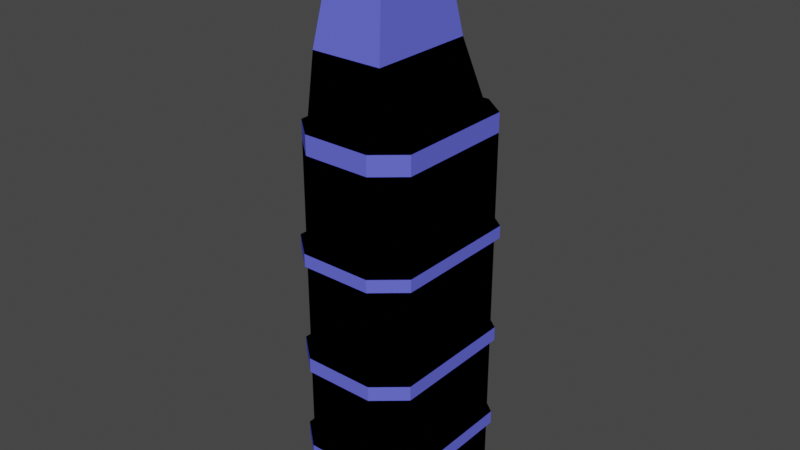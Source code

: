 # Source: Buidling2.blend  (saved by Blender 3.0.42; exported with 4.5.12 LTS)
import bpy
from mathutils import Matrix  # noqa: F401  (used for matrix-valued properties, if any)

bpy.ops.wm.read_factory_settings(use_empty=True)
scene = bpy.context.scene
scene.name = 'Scene'

# ---- collections
col_collection = bpy.data.collections.new('Collection'); scene.collection.children.link(col_collection)

# ---- images (referenced by path relative to the original .blend; pixels are not part of the script)
import os
ASSET_DIR = os.environ.get("B2B_ASSET_DIR", "")  # directory of the original .blend (textures are referenced by path, not embedded)
HERE = os.path.dirname(os.path.abspath(__file__))  # packed textures are extracted next to this script under _unpacked/

def load_image(name, relpath, width, height, colorspace="sRGB"):
    """Load a texture the original file referenced (path relative to the .blend, or extracted next to this script)."""
    p = next((c for c in (os.path.join(HERE, relpath), os.path.join(ASSET_DIR, relpath)) if relpath and os.path.exists(c)), "")
    if p:
        img = bpy.data.images.load(p, check_existing=True)
        img.name = name
    else:  # same state as the original file: an image datablock whose file is absent (Cycles renders it pink)
        img = bpy.data.images.new(name, width, height)
        img.source = "FILE"
        img.filepath = "//" + (relpath or name)
    img.colorspace_settings.name = colorspace
    return img
img_material_base_color = load_image('Material Base Color', '', 2048, 2048, 'sRGB')

# ---- materials (node trees are filled in below, after node groups)
mat_material = bpy.data.materials.new('Material')
mat_material.use_transparent_shadow = False
mat_material.diffuse_color = (0.0, 0.0, 0.0, 1.0)
mat_material_001 = bpy.data.materials.new('Material.001')
mat_material_001.use_transparent_shadow = False
mat_material_001.diffuse_color = (0.126, 0.1416, 0.8, 1.0)
mat_material_001.roughness = 0.1192
mat_material_001.metallic = 0.7329

# ---- material node trees

# ---- world
world_world = bpy.data.worlds.new('World'); scene.world = world_world
world_world.use_nodes = True; world_world.node_tree.nodes.clear()
_N = world_world.node_tree.nodes; _L = world_world.node_tree.links
n0 = _N.new('ShaderNodeOutputWorld'); n0.name = 'World Output'; n0.location = (300, 300)
n1 = _N.new('ShaderNodeBackground'); n1.name = 'Background'; n1.location = (10, 300)
n1.inputs[0].default_value = (0.05088, 0.05088, 0.05088, 1.0)
_L.new(n1.outputs[0], n0.inputs[0])
n0.is_active_output = True
world_world.color = (0.05088, 0.05088, 0.05088)
world_world.use_sun_shadow = False
world_world.sun_shadow_jitter_overblur = 0.0

# ---- meshes
me_plane = bpy.data.meshes.new('Plane')
me_plane.from_pydata([(-2.013, -2.001, 0.2087), (2.025, -2.001, 0.2087), (-2.013, 2.036, 0.2087), (2.025, 2.036, 0.2087), (-1.147, 2.707, 0.2087), (1.159, 2.707, 0.2087), (-1.114, -2.772, 0.2087), (1.126, -2.772, 0.2087), (-2.013, 2.036, 2.282), (-2.013, -2.001, 2.282), (2.025, -2.001, 2.282), (2.025, 2.036, 2.282), (1.159, 2.707, 2.282), (-1.147, 2.707, 2.282), (-1.114, -2.772, 2.282), (1.126, -2.772, 2.282), (-2.013, 2.036, 2.713), (-2.013, -2.001, 2.713), (2.025, -2.001, 2.713), (2.025, 2.036, 2.713), (1.159, 2.707, 2.713), (-1.147, 2.707, 2.713), (-1.114, -2.772, 2.713), (1.126, -2.772, 2.713), (-2.013, 2.036, 5.55), (-2.013, -2.001, 5.55), (2.025, -2.001, 5.55), (2.025, 2.036, 5.55), (1.159, 2.707, 5.55), (-1.147, 2.707, 5.55), (-1.114, -2.772, 5.55), (1.126, -2.772, 5.55), (-2.013, 2.036, 6.008), (-2.013, -2.001, 6.008), (2.025, -2.001, 6.008), (2.025, 2.036, 6.008), (1.159, 2.707, 6.008), (-1.147, 2.707, 6.008), (-1.114, -2.772, 6.008), (1.126, -2.772, 6.008), (-2.013, 2.036, 9.242), (-2.013, -2.001, 9.242), (2.025, -2.001, 9.242), (2.025, 2.036, 9.242), (1.159, 2.707, 9.242), (-1.147, 2.707, 9.242), (-1.114, -2.772, 9.242), (1.126, -2.772, 9.242), (-2.013, 2.036, 9.639), (-2.013, -2.001, 9.639), (2.025, -2.001, 9.639), (2.025, 2.036, 9.639), (1.159, 2.707, 9.639), (-1.147, 2.707, 9.639), (-1.114, -2.772, 9.639), (1.126, -2.772, 9.639), (-2.013, 2.036, 12.71), (-2.013, -2.001, 12.71), (2.025, -2.001, 12.71), (2.025, 2.036, 12.71), (1.159, 2.707, 12.71), (-1.147, 2.707, 12.71), (-1.114, -2.772, 12.71), (1.126, -2.772, 12.71), (-2.133, 2.158, 9.231), (-2.133, -2.12, 9.231), (1.228, 2.868, 9.651), (1.228, 2.868, 9.231), (2.145, -2.12, 9.231), (2.145, 2.158, 9.231), (-1.215, 2.868, 9.231), (-1.215, 2.868, 9.651), (-1.18, -2.937, 9.231), (1.193, -2.937, 9.231), (-2.133, 2.158, 9.651), (-2.133, -2.12, 9.651), (2.145, -2.12, 9.651), (2.145, 2.158, 9.651), (-1.18, -2.937, 9.651), (1.193, -2.937, 9.651), (-2.114, 2.139, 5.538), (-2.114, -2.102, 5.538), (-2.114, -2.102, 6.019), (2.126, -2.102, 5.538), (2.126, 2.139, 5.538), (-1.17, -2.911, 5.538), (-1.17, -2.911, 6.019), (1.217, 2.843, 5.538), (-1.204, 2.843, 5.538), (1.182, -2.911, 5.538), (-2.114, 2.139, 6.019), (2.126, -2.102, 6.019), (2.126, 2.139, 6.019), (1.217, 2.843, 6.019), (-1.204, 2.843, 6.019), (1.182, -2.911, 6.019), (-2.118, 2.143, 2.271), (-2.118, -2.105, 2.271), (1.219, 2.848, 2.724), (1.219, 2.848, 2.271), (2.13, -2.105, 2.271), (2.13, 2.143, 2.271), (-1.207, 2.848, 2.271), (-1.207, 2.848, 2.724), (-1.172, -2.916, 2.271), (1.184, -2.916, 2.271), (-2.118, 2.143, 2.724), (-2.118, -2.105, 2.724), (2.13, -2.105, 2.724), (2.13, 2.143, 2.724), (-1.172, -2.916, 2.724), (1.184, -2.916, 2.724), (-1.862, -2.001, 12.71), (-1.862, 2.036, 12.71), (1.854, -2.001, 12.71), (1.854, 2.036, 12.71), (-1.298, -2.614, 0.2087), (1.31, -2.614, 0.2087), (-1.298, -2.614, 2.282), (1.31, -2.614, 2.282), (-1.298, -2.614, 2.713), (1.31, -2.614, 2.713), (-1.298, -2.614, 5.55), (1.31, -2.614, 5.55), (-1.298, -2.614, 6.008), (1.31, -2.614, 6.008), (-1.298, -2.614, 9.242), (1.31, -2.614, 9.242), (-1.298, -2.614, 9.639), (1.31, -2.614, 9.639), (-1.298, -2.614, 12.71), (1.31, -2.614, 12.71), (-1.376, -2.769, 9.231), (1.388, -2.769, 9.231), (-1.376, -2.769, 9.651), (1.388, -2.769, 9.651), (-1.364, -2.745, 5.538), (1.376, -2.745, 5.538), (-1.364, -2.745, 6.019), (1.376, -2.745, 6.019), (-1.366, -2.75, 2.271), (1.378, -2.75, 2.271), (-1.366, -2.75, 2.724), (1.378, -2.75, 2.724), (-1.2, -2.614, 12.71), (1.2, -2.614, 12.71), (1.372, 2.542, 0.2087), (-1.36, 2.542, 0.2087), (1.372, 2.542, 2.282), (-1.36, 2.542, 2.282), (1.372, 2.542, 2.713), (-1.36, 2.542, 2.713), (1.372, 2.542, 5.55), (-1.36, 2.542, 5.55), (1.372, 2.542, 6.008), (-1.36, 2.542, 6.008), (1.372, 2.542, 9.242), (-1.36, 2.542, 9.242), (1.372, 2.542, 9.639), (-1.36, 2.542, 9.639), (1.372, 2.542, 12.71), (-1.36, 2.542, 12.71), (1.454, 2.693, 9.231), (-1.441, 2.693, 9.231), (1.454, 2.693, 9.651), (-1.441, 2.693, 9.651), (1.441, 2.67, 5.538), (-1.429, 2.67, 5.538), (1.441, 2.67, 6.019), (-1.429, 2.67, 6.019), (1.444, 2.674, 2.271), (-1.431, 2.674, 2.271), (1.444, 2.674, 2.724), (-1.431, 2.674, 2.724), (-1.258, 2.542, 12.71), (1.257, 2.542, 12.71), (-2.013, 2.036, 13.35), (-2.013, -2.001, 13.35), (1.854, -2.001, 13.35), (2.025, -2.001, 13.35), (2.025, 2.036, 13.35), (-1.862, 2.036, 13.35), (-1.147, 2.707, 13.35), (1.372, 2.542, 13.35), (1.159, 2.707, 13.35), (-1.36, 2.542, 13.35), (1.126, -2.772, 13.35), (-1.298, -2.614, 13.35), (-1.114, -2.772, 13.35), (1.31, -2.614, 13.35), (-1.862, -2.001, 13.35), (-1.2, -2.614, 13.35), (-1.258, 2.542, 13.35), (1.854, 2.036, 13.35), (1.2, -2.614, 13.35), (1.257, 2.542, 13.35), (-1.615, -1.837, 15.43), (-1.615, 1.813, 15.43), (0.8062, -1.837, 15.43), (0.8062, 1.813, 15.43), (0.3263, 1.089, 19.47), (-1.135, 1.089, 19.47), (-1.135, -1.113, 19.47), (0.3263, -1.113, 19.47)], [], [(118, 14, 104, 140), (8, 9, 97, 96), (192, 195, 183, 184, 182, 185), (2, 0, 9, 8), (117, 1, 10, 119), (196, 112, 144), (146, 5, 12, 148), (116, 6, 14, 118), (147, 2, 8, 149), (1, 3, 11, 10), (151, 16, 24, 153), (120, 22, 30, 122), (197, 112, 196), (149, 8, 96, 171), (19, 18, 108, 109), (148, 12, 99, 170), (121, 23, 111, 143), (125, 39, 95, 139), (26, 27, 84, 83), (124, 33, 82, 138), (18, 19, 27, 26), (16, 17, 25, 24), (121, 18, 26, 123), (197, 113, 112), (150, 20, 28, 152), (154, 36, 44, 156), (144, 145, 196), (125, 34, 42, 127), (123, 26, 83, 137), (33, 32, 90, 82), (38, 39, 47, 46), (122, 30, 85, 136), (24, 25, 81, 80), (126, 46, 72, 132), (40, 41, 65, 64), (159, 53, 71, 165), (124, 38, 46, 126), (155, 32, 40, 157), (34, 35, 43, 42), (32, 33, 41, 40), (159, 48, 56, 161), (128, 54, 62, 130), (199, 198, 114), (158, 51, 77, 164), (157, 40, 64, 163), (21, 20, 98, 103), (156, 44, 67, 162), (58, 59, 180, 179), (114, 145, 194, 178), (131, 58, 179, 189), (50, 51, 59, 58), (48, 49, 57, 56), (129, 50, 58, 131), (145, 198, 196), (158, 52, 60, 160), (64, 65, 75, 74), (68, 69, 77, 76), (133, 68, 76, 135), (162, 67, 66, 164), (132, 72, 78, 134), (163, 64, 74, 165), (72, 73, 79, 78), (49, 48, 74, 75), (127, 42, 68, 133), (128, 49, 75, 134), (42, 43, 69, 68), (129, 55, 79, 135), (51, 50, 76, 77), (167, 80, 90, 169), (136, 85, 86, 138), (83, 84, 92, 91), (80, 81, 82, 90), (137, 83, 91, 139), (166, 87, 93, 168), (35, 34, 91, 92), (152, 28, 87, 166), (53, 52, 66, 71), (153, 24, 80, 167), (154, 35, 92, 168), (155, 37, 94, 169), (96, 97, 107, 106), (100, 101, 109, 108), (141, 100, 108, 143), (170, 99, 98, 172), (140, 104, 110, 142), (171, 96, 106, 173), (150, 19, 109, 172), (119, 10, 100, 141), (151, 21, 103, 173), (10, 11, 101, 100), (104, 105, 111, 110), (17, 16, 106, 107), (120, 17, 107, 142), (30, 31, 89, 85), (85, 89, 95, 86), (55, 54, 78, 79), (54, 55, 63, 62), (46, 47, 73, 72), (4, 13, 12, 5), (144, 112, 190, 191), (130, 62, 188, 187), (39, 38, 86, 95), (22, 23, 31, 30), (14, 15, 105, 104), (6, 7, 15, 14), (189, 194, 191, 187, 188, 186), (21, 29, 28, 20), (37, 45, 44, 36), (53, 61, 60, 52), (70, 71, 66, 67), (63, 131, 189, 186), (45, 70, 67, 44), (88, 94, 93, 87), (29, 88, 87, 28), (102, 103, 98, 99), (13, 102, 99, 12), (37, 36, 93, 94), (56, 57, 177, 176), (199, 114, 115), (115, 114, 178, 193), (199, 174, 197), (22, 120, 142, 110), (15, 119, 141, 105), (97, 140, 142, 107), (105, 141, 143, 111), (89, 137, 139, 95), (81, 136, 138, 82), (50, 129, 135, 76), (54, 128, 134, 78), (47, 127, 133, 73), (65, 132, 134, 75), (73, 133, 135, 79), (55, 129, 131, 63), (49, 128, 130, 57), (33, 124, 126, 41), (41, 126, 132, 65), (25, 122, 136, 81), (31, 123, 137, 89), (39, 125, 127, 47), (23, 121, 123, 31), (38, 124, 138, 86), (34, 125, 139, 91), (18, 121, 143, 108), (17, 120, 122, 25), (0, 116, 118, 9), (7, 117, 119, 15), (9, 118, 140, 97), (199, 115, 175), (57, 130, 187, 177), (16, 151, 173, 106), (20, 150, 172, 98), (102, 171, 173, 103), (101, 170, 172, 109), (32, 155, 169, 90), (36, 154, 168, 93), (29, 153, 167, 88), (27, 152, 166, 84), (84, 166, 168, 92), (88, 167, 169, 94), (70, 163, 165, 71), (69, 162, 164, 77), (51, 158, 160, 59), (174, 175, 195, 192), (43, 156, 162, 69), (45, 157, 163, 70), (52, 158, 164, 66), (53, 159, 161, 61), (37, 155, 157, 45), (48, 159, 165, 74), (35, 154, 156, 43), (19, 150, 152, 27), (11, 148, 170, 101), (13, 149, 171, 102), (21, 151, 153, 29), (4, 147, 149, 13), (3, 146, 148, 11), (178, 179, 180, 193), (61, 182, 184, 60), (62, 63, 186, 188), (23, 22, 110, 111), (177, 190, 181, 176), (179, 178, 194, 189), (190, 177, 187, 191), (176, 181, 192, 185), (193, 180, 183, 195), (198, 145, 114), (59, 160, 183, 180), (145, 144, 191, 194), (61, 161, 185, 182), (113, 174, 192, 181), (112, 113, 181, 190), (160, 60, 184, 183), (175, 115, 193, 195), (161, 56, 176, 185), (197, 174, 113), (202, 203, 200, 201), (196, 198, 203, 202), (199, 197, 201, 200), (198, 199, 200, 203), (197, 196, 202, 201), (199, 175, 174)])
me_plane.polygons.foreach_set('material_index', [0, 0, 0, 0, 0, 0, 0, 0, 0, 0, 0, 0, 0, 0, 0, 0, 0, 0, 0, 0, 0, 0, 0, 0, 0, 0, 0, 0, 0, 0, 0, 0, 0, 0, 0, 0, 0, 0, 0, 0, 0, 0, 0, 0, 0, 0, 0, 2, 0, 2, 0, 0, 0, 0, 0, 2, 2, 2, 2, 2, 2, 2, 0, 0, 0, 0, 0, 0, 2, 2, 2, 2, 2, 2, 0, 0, 0, 0, 0, 0, 2, 2, 2, 2, 2, 2, 0, 0, 0, 0, 2, 0, 0, 0, 2, 0, 0, 0, 0, 0, 2, 0, 0, 0, 0, 0, 0, 0, 0, 2, 2, 0, 2, 0, 2, 0, 0, 2, 0, 0, 0, 0, 0, 2, 2, 2, 2, 0, 0, 0, 2, 2, 0, 0, 0, 0, 0, 0, 0, 0, 0, 0, 0, 0, 0, 0, 0, 0, 2, 0, 0, 2, 2, 0, 0, 0, 0, 2, 2, 2, 2, 0, 0, 0, 0, 0, 0, 0, 0, 0, 0, 0, 0, 0, 0, 0, 0, 2, 2, 0, 0, 0, 0, 0, 0, 0, 2, 0, 2, 0, 0, 2, 0, 2, 0, 2, 2, 2, 2, 2, 0])
_uv = me_plane.uv_layers.new(name='UVMap')
_uv.uv.foreach_set('vector', [0.8676, 0.07511, 0.8764, 0.07659, 0.8759, 0.08147, 0.8678, 0.08013, 0.6941, 0.4586, 0.5427, 0.4636, 0.5402, 0.4595, 0.6985, 0.4539, 0.8264, 0.5222, 0.7495, 0.5264, 0.7451, 0.5248, 0.7543, 0.5211, 0.8212, 0.5182, 0.8298, 0.5206, 0.6961, 0.5345, 0.5482, 0.5385, 0.5427, 0.4636, 0.6941, 0.4586, 0.9648, 0.001115, 0.9987, 0.0007606, 0.9995, 0.07533, 0.9654, 0.07565, 0.1657, 0.09197, 0.09665, 0.02217, 0.1202, 0.0, 0.7369, 0.001866, 0.7468, 0.002441, 0.7431, 0.07842, 0.7327, 0.07724, 0.8731, 0.0, 0.8819, 0.0006363, 0.8764, 0.07659, 0.8676, 0.07511, 0.8346, 0.006285, 0.8645, 0.006207, 0.8647, 0.08151, 0.8353, 0.08138, 0.172, 0.6906, 0.172, 0.5457, 0.2464, 0.5457, 0.2464, 0.6906, 0.8345, 0.1077, 0.8641, 0.1086, 0.8638, 0.2144, 0.8339, 0.2145, 0.8669, 0.1033, 0.8769, 0.1023, 0.874, 0.214, 0.8653, 0.2129, 0.07837, 0.1895, 0.09665, 0.02217, 0.1657, 0.09197, 0.8353, 0.08138, 0.8647, 0.08151, 0.8653, 0.08683, 0.8347, 0.08652, 0.2702, 0.5457, 0.2702, 0.6906, 0.2664, 0.6943, 0.2664, 0.5419, 0.7327, 0.07724, 0.7431, 0.07842, 0.7423, 0.08397, 0.733, 0.0826, 0.9653, 0.1022, 0.9565, 0.1012, 0.9568, 0.09629, 0.9646, 0.09714, 0.9642, 0.2382, 0.9553, 0.2372, 0.9555, 0.2325, 0.9634, 0.2332, 0.372, 0.6906, 0.372, 0.5457, 0.3757, 0.542, 0.3757, 0.6942, 0.5067, 0.306, 0.5387, 0.3096, 0.5366, 0.3137, 0.5048, 0.3114, 0.2702, 0.6906, 0.2702, 0.5457, 0.372, 0.5457, 0.372, 0.6906, 0.6925, 0.4295, 0.5407, 0.4411, 0.5399, 0.3328, 0.6905, 0.333, 0.9653, 0.1022, 0.9994, 0.1028, 0.9991, 0.21, 0.9639, 0.2104, 0.07837, 0.1895, 0.0, 0.1301, 0.09665, 0.02217, 0.7316, 0.105, 0.7425, 0.1045, 0.741, 0.214, 0.7307, 0.2131, 0.7303, 0.2415, 0.7412, 0.2407, 0.7426, 0.3653, 0.7323, 0.3648, 0.4215, 0.02179, 0.4856, 0.07925, 0.3426, 0.0875, 0.9642, 0.2382, 0.999, 0.2387, 0.9994, 0.3626, 0.9641, 0.363, 0.9639, 0.2104, 0.9991, 0.21, 0.9996, 0.2153, 0.9631, 0.2157, 0.5387, 0.3096, 0.6899, 0.3032, 0.6945, 0.3074, 0.5366, 0.3137, 0.8752, 0.2402, 0.9553, 0.2372, 0.9541, 0.3639, 0.8744, 0.3683, 0.8653, 0.2129, 0.874, 0.214, 0.8736, 0.2187, 0.8657, 0.2176, 0.6905, 0.333, 0.5399, 0.3328, 0.5376, 0.3287, 0.6949, 0.3286, 0.8657, 0.3674, 0.8744, 0.3683, 0.8742, 0.3739, 0.8663, 0.373, 0.6918, 0.1933, 0.5446, 0.1861, 0.5422, 0.1812, 0.6971, 0.1885, 0.8345, 0.3909, 0.8247, 0.3898, 0.8253, 0.3843, 0.834, 0.3851, 0.8653, 0.2414, 0.8752, 0.2402, 0.8744, 0.3683, 0.8657, 0.3674, 0.8334, 0.2417, 0.8634, 0.2425, 0.8646, 0.3641, 0.8347, 0.3643, 0.3966, 0.6906, 0.3966, 0.5457, 0.5127, 0.5457, 0.5127, 0.6906, 0.6899, 0.3032, 0.5387, 0.3096, 0.5446, 0.1861, 0.6918, 0.1933, 0.8345, 0.3909, 0.864, 0.3918, 0.8602, 0.5021, 0.8322, 0.4993, 0.8668, 0.3955, 0.8762, 0.3939, 0.8839, 0.5042, 0.8762, 0.5056, 0.335, 0.4193, 0.4224, 0.3218, 0.5042, 0.3872, 0.7328, 0.3924, 0.7024, 0.394, 0.7013, 0.3877, 0.7332, 0.3862, 0.8347, 0.3643, 0.8646, 0.3641, 0.8653, 0.3703, 0.8342, 0.3702, 0.8247, 0.1064, 0.7425, 0.1045, 0.7422, 0.09887, 0.8254, 0.1015, 0.7323, 0.3648, 0.7426, 0.3653, 0.7421, 0.3716, 0.7329, 0.3708, 0.6467, 0.6906, 0.6467, 0.5457, 0.6695, 0.5457, 0.6695, 0.6906, 0.9815, 0.5515, 0.9526, 0.5453, 0.955, 0.5252, 0.9859, 0.531, 0.9616, 0.5008, 0.9947, 0.5046, 0.991, 0.5278, 0.9589, 0.5233, 0.5364, 0.6906, 0.5364, 0.5457, 0.6467, 0.5457, 0.6467, 0.6906, 0.6926, 0.1652, 0.5451, 0.1634, 0.5642, 0.0553, 0.6961, 0.06259, 0.9646, 0.3904, 0.9991, 0.391, 0.9947, 0.5046, 0.9616, 0.5008, 0.4856, 0.07925, 0.4074, 0.1455, 0.3426, 0.0875, 0.7328, 0.3924, 0.7432, 0.3913, 0.7506, 0.5009, 0.7415, 0.5023, 0.6971, 0.1885, 0.5422, 0.1812, 0.5423, 0.168, 0.6977, 0.1704, 0.517, 0.6948, 0.517, 0.5413, 0.5321, 0.5413, 0.5321, 0.6948, 0.9632, 0.3693, 1.0, 0.3689, 0.9998, 0.3848, 0.9636, 0.3845, 0.7329, 0.3708, 0.7421, 0.3716, 0.7426, 0.3851, 0.7332, 0.3862, 0.8663, 0.373, 0.8742, 0.3739, 0.8755, 0.3874, 0.8667, 0.3891, 0.8342, 0.3702, 0.8653, 0.3703, 0.8649, 0.3857, 0.834, 0.3851, 0.8742, 0.3739, 0.9546, 0.3705, 0.9557, 0.3839, 0.8755, 0.3874, 0.5451, 0.1634, 0.6926, 0.1652, 0.6977, 0.1704, 0.5423, 0.168, 0.9641, 0.363, 0.9994, 0.3626, 1.0, 0.3689, 0.9632, 0.3693, 0.5124, 0.1572, 0.5451, 0.1634, 0.5423, 0.168, 0.5097, 0.1636, 0.5127, 0.6906, 0.5127, 0.5457, 0.517, 0.5413, 0.517, 0.6948, 0.9646, 0.3904, 0.9556, 0.3895, 0.9557, 0.3839, 0.9636, 0.3845, 0.5364, 0.5457, 0.5364, 0.6906, 0.5321, 0.6948, 0.5321, 0.5413, 0.8334, 0.2195, 0.8645, 0.2196, 0.8641, 0.2373, 0.8331, 0.2368, 0.8657, 0.2176, 0.8736, 0.2187, 0.8748, 0.2345, 0.8656, 0.2359, 0.3757, 0.6942, 0.3757, 0.542, 0.3929, 0.542, 0.3929, 0.6942, 0.6949, 0.3286, 0.5376, 0.3287, 0.5366, 0.3137, 0.6945, 0.3074, 0.9631, 0.2157, 0.9996, 0.2153, 0.9995, 0.2334, 0.9634, 0.2332, 0.7311, 0.2183, 0.7404, 0.2194, 0.7407, 0.2353, 0.7308, 0.2362, 0.3966, 0.5457, 0.3966, 0.6906, 0.3929, 0.6942, 0.3929, 0.542, 0.7307, 0.2131, 0.741, 0.214, 0.7404, 0.2194, 0.7311, 0.2183, 0.8247, 0.3898, 0.7432, 0.3913, 0.7426, 0.3851, 0.8253, 0.3843, 0.8339, 0.2145, 0.8638, 0.2144, 0.8645, 0.2196, 0.8334, 0.2195, 0.7303, 0.2415, 0.6992, 0.2417, 0.6985, 0.2363, 0.7308, 0.2362, 0.8334, 0.2417, 0.8236, 0.2406, 0.8242, 0.2358, 0.8331, 0.2368, 0.6985, 0.4539, 0.5402, 0.4595, 0.5388, 0.4454, 0.6975, 0.4338, 0.2502, 0.6943, 0.2502, 0.5419, 0.2664, 0.5419, 0.2664, 0.6943, 0.9645, 0.08098, 1.0, 0.08069, 0.9999, 0.09742, 0.9646, 0.09714, 0.733, 0.0826, 0.7423, 0.08397, 0.7422, 0.09887, 0.7323, 0.09947, 0.8678, 0.08013, 0.8759, 0.08147, 0.8766, 0.09644, 0.8674, 0.09759, 0.8347, 0.08652, 0.8653, 0.08683, 0.8649, 0.1033, 0.8341, 0.1026, 0.7316, 0.105, 0.7007, 0.1041, 0.7002, 0.09853, 0.7323, 0.09947, 0.9654, 0.07565, 0.9995, 0.07533, 1.0, 0.08069, 0.9645, 0.08098, 0.8345, 0.1077, 0.8247, 0.1064, 0.8254, 0.1015, 0.8341, 0.1026, 0.2464, 0.6906, 0.2464, 0.5457, 0.2502, 0.5419, 0.2502, 0.6943, 0.8759, 0.08147, 0.9561, 0.08198, 0.9568, 0.09629, 0.8766, 0.09644, 0.5407, 0.4411, 0.6925, 0.4295, 0.6975, 0.4338, 0.5388, 0.4454, 0.5086, 0.4394, 0.5407, 0.4411, 0.5388, 0.4454, 0.507, 0.445, 0.874, 0.214, 0.954, 0.2113, 0.9543, 0.2169, 0.8736, 0.2187, 0.8736, 0.2187, 0.9543, 0.2169, 0.9555, 0.2325, 0.8748, 0.2345, 0.9556, 0.3895, 0.8762, 0.3939, 0.8755, 0.3874, 0.9557, 0.3839, 0.8762, 0.3939, 0.9556, 0.3895, 0.9527, 0.5001, 0.8839, 0.5042, 0.8744, 0.3683, 0.9541, 0.3639, 0.9546, 0.3705, 0.8742, 0.3739, 0.8256, 0.006296, 0.8252, 0.08215, 0.7431, 0.07842, 0.7468, 0.002441, 0.5433, 0.0, 0.5714, 0.009353, 0.5664, 0.03039, 0.5367, 0.01984, 0.8762, 0.5056, 0.8839, 0.5042, 0.8882, 0.5225, 0.8813, 0.5259, 0.9553, 0.2372, 0.8752, 0.2402, 0.8748, 0.2345, 0.9555, 0.2325, 0.8769, 0.1023, 0.9565, 0.1012, 0.954, 0.2113, 0.874, 0.214, 0.8764, 0.07659, 0.9558, 0.07634, 0.9561, 0.08198, 0.8759, 0.08147, 0.8819, 0.0006363, 0.9569, 0.001146, 0.9558, 0.07634, 0.8764, 0.07659, 0.9589, 0.5233, 0.955, 0.5252, 0.8847, 0.5267, 0.8813, 0.5259, 0.8882, 0.5225, 0.9509, 0.5205, 0.8247, 0.1064, 0.8235, 0.2154, 0.741, 0.214, 0.7425, 0.1045, 0.8236, 0.2406, 0.8244, 0.3653, 0.7426, 0.3653, 0.7412, 0.2407, 0.8247, 0.3898, 0.8227, 0.4986, 0.7506, 0.5009, 0.7432, 0.3913, 0.8249, 0.3709, 0.8253, 0.3843, 0.7426, 0.3851, 0.7421, 0.3716, 0.9527, 0.5001, 0.9616, 0.5008, 0.9589, 0.5233, 0.9509, 0.5205, 0.8244, 0.3653, 0.8249, 0.3709, 0.7421, 0.3716, 0.7426, 0.3653, 0.824, 0.2202, 0.8242, 0.2358, 0.7407, 0.2353, 0.7404, 0.2194, 0.8235, 0.2154, 0.824, 0.2202, 0.7404, 0.2194, 0.741, 0.214, 0.8255, 0.08705, 0.8254, 0.1015, 0.7422, 0.09887, 0.7423, 0.08397, 0.8252, 0.08215, 0.8255, 0.08705, 0.7423, 0.08397, 0.7431, 0.07842, 0.8236, 0.2406, 0.7412, 0.2407, 0.7407, 0.2353, 0.8242, 0.2358, 0.6961, 0.06259, 0.5642, 0.0553, 0.5678, 0.035, 0.6971, 0.04155, 0.335, 0.4193, 0.5042, 0.3872, 0.4076, 0.4951, 0.6985, 0.5457, 0.6985, 0.6906, 0.6757, 0.6906, 0.6757, 0.5457, 0.1581, 0.4238, 0.03548, 0.4497, 0.09336, 0.3659, 0.8769, 0.1023, 0.8669, 0.1033, 0.8674, 0.09759, 0.8766, 0.09644, 0.9558, 0.07634, 0.9654, 0.07565, 0.9645, 0.08098, 0.9561, 0.08198, 0.5402, 0.4595, 0.5075, 0.4637, 0.507, 0.445, 0.5388, 0.4454, 0.9561, 0.08198, 0.9645, 0.08098, 0.9646, 0.09714, 0.9568, 0.09629, 0.9543, 0.2169, 0.9631, 0.2157, 0.9634, 0.2332, 0.9555, 0.2325, 0.5376, 0.3287, 0.5042, 0.3314, 0.5048, 0.3114, 0.5366, 0.3137, 0.9991, 0.391, 0.9646, 0.3904, 0.9636, 0.3845, 0.9998, 0.3848, 0.8762, 0.3939, 0.8668, 0.3955, 0.8667, 0.3891, 0.8755, 0.3874, 0.9541, 0.3639, 0.9641, 0.363, 0.9632, 0.3693, 0.9546, 0.3705, 0.5422, 0.1812, 0.5083, 0.1813, 0.5097, 0.1636, 0.5423, 0.168, 0.9546, 0.3705, 0.9632, 0.3693, 0.9636, 0.3845, 0.9557, 0.3839, 0.9556, 0.3895, 0.9646, 0.3904, 0.9616, 0.5008, 0.9527, 0.5001, 0.5451, 0.1634, 0.5124, 0.1572, 0.5307, 0.04682, 0.5642, 0.0553, 0.5387, 0.3096, 0.5067, 0.306, 0.5102, 0.1882, 0.5446, 0.1861, 0.5446, 0.1861, 0.5102, 0.1882, 0.5083, 0.1813, 0.5422, 0.1812, 0.5399, 0.3328, 0.5062, 0.337, 0.5042, 0.3314, 0.5376, 0.3287, 0.954, 0.2113, 0.9639, 0.2104, 0.9631, 0.2157, 0.9543, 0.2169, 0.9553, 0.2372, 0.9642, 0.2382, 0.9641, 0.363, 0.9541, 0.3639, 0.9565, 0.1012, 0.9653, 0.1022, 0.9639, 0.2104, 0.954, 0.2113, 0.8752, 0.2402, 0.8653, 0.2414, 0.8656, 0.2359, 0.8748, 0.2345, 0.999, 0.2387, 0.9642, 0.2382, 0.9634, 0.2332, 0.9995, 0.2334, 0.9994, 0.1028, 0.9653, 0.1022, 0.9646, 0.09714, 0.9999, 0.09742, 0.5407, 0.4411, 0.5086, 0.4394, 0.5062, 0.337, 0.5399, 0.3328, 0.5482, 0.5385, 0.5179, 0.5413, 0.5099, 0.4694, 0.5427, 0.4636, 0.9569, 0.001146, 0.9648, 0.001115, 0.9654, 0.07565, 0.9558, 0.07634, 0.5427, 0.4636, 0.5099, 0.4694, 0.5075, 0.4637, 0.5402, 0.4595, 0.1581, 0.4238, 0.127, 0.524, 0.1027, 0.5099, 0.5642, 0.0553, 0.5307, 0.04682, 0.5381, 0.02251, 0.5678, 0.035, 0.8641, 0.1086, 0.8345, 0.1077, 0.8341, 0.1026, 0.8649, 0.1033, 0.7425, 0.1045, 0.7316, 0.105, 0.7323, 0.09947, 0.7422, 0.09887, 0.8255, 0.08705, 0.8347, 0.08652, 0.8341, 0.1026, 0.8254, 0.1015, 0.7012, 0.08117, 0.733, 0.0826, 0.7323, 0.09947, 0.7002, 0.09853, 0.8634, 0.2425, 0.8334, 0.2417, 0.8331, 0.2368, 0.8641, 0.2373, 0.7412, 0.2407, 0.7303, 0.2415, 0.7308, 0.2362, 0.7407, 0.2353, 0.8235, 0.2154, 0.8339, 0.2145, 0.8334, 0.2195, 0.824, 0.2202, 0.6996, 0.2124, 0.7307, 0.2131, 0.7311, 0.2183, 0.6989, 0.2178, 0.6989, 0.2178, 0.7311, 0.2183, 0.7308, 0.2362, 0.6985, 0.2363, 0.824, 0.2202, 0.8334, 0.2195, 0.8331, 0.2368, 0.8242, 0.2358, 0.8249, 0.3709, 0.8342, 0.3702, 0.834, 0.3851, 0.8253, 0.3843, 0.7008, 0.3716, 0.7329, 0.3708, 0.7332, 0.3862, 0.7013, 0.3877, 0.7024, 0.394, 0.7328, 0.3924, 0.7415, 0.5023, 0.7126, 0.5071, 0.8248, 0.5426, 0.7515, 0.5461, 0.7495, 0.5264, 0.8264, 0.5222, 0.7014, 0.3653, 0.7323, 0.3648, 0.7329, 0.3708, 0.7008, 0.3716, 0.8244, 0.3653, 0.8347, 0.3643, 0.8342, 0.3702, 0.8249, 0.3709, 0.7432, 0.3913, 0.7328, 0.3924, 0.7332, 0.3862, 0.7426, 0.3851, 0.8247, 0.3898, 0.8345, 0.3909, 0.8322, 0.4993, 0.8227, 0.4986, 0.8236, 0.2406, 0.8334, 0.2417, 0.8347, 0.3643, 0.8244, 0.3653, 0.864, 0.3918, 0.8345, 0.3909, 0.834, 0.3851, 0.8649, 0.3857, 0.6992, 0.2417, 0.7303, 0.2415, 0.7323, 0.3648, 0.7014, 0.3653, 0.7007, 0.1041, 0.7316, 0.105, 0.7307, 0.2131, 0.6996, 0.2124, 0.7021, 0.07567, 0.7327, 0.07724, 0.733, 0.0826, 0.7012, 0.08117, 0.8252, 0.08215, 0.8353, 0.08138, 0.8347, 0.08652, 0.8255, 0.08705, 0.8247, 0.1064, 0.8345, 0.1077, 0.8339, 0.2145, 0.8235, 0.2154, 0.8256, 0.006296, 0.8346, 0.006285, 0.8353, 0.08138, 0.8252, 0.08215, 0.7068, 0.0, 0.7369, 0.001866, 0.7327, 0.07724, 0.7021, 0.07567, 0.6757, 0.6906, 0.6695, 0.6906, 0.6695, 0.5457, 0.6757, 0.5457, 0.8227, 0.4986, 0.8212, 0.5182, 0.7543, 0.5211, 0.7506, 0.5009, 0.8839, 0.5042, 0.9527, 0.5001, 0.9509, 0.5205, 0.8882, 0.5225, 0.9565, 0.1012, 0.8769, 0.1023, 0.8766, 0.09644, 0.9568, 0.09629, 0.5678, 0.035, 0.5664, 0.03039, 0.6973, 0.03723, 0.6971, 0.04155, 0.991, 0.5278, 0.9859, 0.531, 0.955, 0.5252, 0.9589, 0.5233, 0.5664, 0.03039, 0.5678, 0.035, 0.5381, 0.02251, 0.5367, 0.01984, 0.8569, 0.5242, 0.8525, 0.5268, 0.8264, 0.5222, 0.8298, 0.5206, 0.7228, 0.5328, 0.7174, 0.5301, 0.7451, 0.5248, 0.7495, 0.5264, 0.4074, 0.1455, 0.4856, 0.07925, 0.5042, 0.1055, 0.7126, 0.5071, 0.7415, 0.5023, 0.7451, 0.5248, 0.7174, 0.5301, 0.9526, 0.5453, 0.8845, 0.5435, 0.8847, 0.5267, 0.955, 0.5252, 0.8227, 0.4986, 0.8322, 0.4993, 0.8298, 0.5206, 0.8212, 0.5182, 0.8492, 0.5466, 0.8248, 0.5426, 0.8264, 0.5222, 0.8525, 0.5268, 0.5714, 0.009353, 0.6985, 0.01914, 0.6973, 0.03723, 0.5664, 0.03039, 0.7415, 0.5023, 0.7506, 0.5009, 0.7543, 0.5211, 0.7451, 0.5248, 0.7515, 0.5461, 0.7271, 0.5514, 0.7228, 0.5328, 0.7495, 0.5264, 0.8322, 0.4993, 0.8602, 0.5021, 0.8569, 0.5242, 0.8298, 0.5206, 0.09336, 0.3659, 0.03548, 0.4497, 0.01723, 0.4281, 0.2572, 0.2087, 0.2963, 0.2437, 0.2435, 0.3026, 0.2045, 0.2676, 0.3426, 0.0875, 0.4074, 0.1455, 0.2963, 0.2437, 0.2572, 0.2087, 0.1581, 0.4238, 0.09336, 0.3659, 0.2045, 0.2676, 0.2435, 0.3026, 0.4224, 0.3218, 0.335, 0.4193, 0.2435, 0.3026, 0.2963, 0.2437, 0.07837, 0.1895, 0.1657, 0.09197, 0.2572, 0.2087, 0.2045, 0.2676, 0.1581, 0.4238, 0.1027, 0.5099, 0.03548, 0.4497])
me_plane.materials.append(mat_material)
me_plane.materials.append(None)
me_plane.materials.append(mat_material_001)
me_plane.use_remesh_fix_poles = True
me_plane.use_remesh_preserve_attributes = False
me_plane.update()

# ---- objects
ob_plane = bpy.data.objects.new('Plane', me_plane)

# ---- transforms, parenting, visibility, modifiers, constraints
ob_plane.location = (0.0, 0.0, 0.0)
ob_plane.scale = (3.368, 3.368, 3.368)

# ---- collection membership
col_collection.objects.link(ob_plane)

# ---- scene / render settings (as saved in the file)
scene.frame_start = 1; scene.frame_end = 250; scene.frame_set(1)
scene.render.engine = 'BLENDER_EEVEE_NEXT'
scene.cycles.sampling_pattern = 'TABULATED_SOBOL'
scene.cycles.use_light_tree = False
scene.view_settings.view_transform = 'Filmic'
bpy.context.view_layer.update()

# ---- added for rendering (the .blend has no active camera and no usable light): camera, sun
cam_auto = bpy.data.cameras.new('AutoCamera')
cam_auto.lens = 50.0
cam_auto.sensor_width = 36.0
cam_auto.clip_end = 1124.81
ob_auto_camera = bpy.data.objects.new('AutoCamera', cam_auto)
scene.collection.objects.link(ob_auto_camera)
ob_auto_camera.location = (64.113, -77.0258, 84.4142)
ob_auto_camera.rotation_euler = (1.09748, -7.21219e-08, 0.694738)
scene.camera = ob_auto_camera
light_auto_sun = bpy.data.lights.new('AutoSun', 'SUN')
light_auto_sun.energy = 3.0
light_auto_sun.angle = 0.0523599
ob_auto_sun = bpy.data.objects.new('AutoSun', light_auto_sun)
scene.collection.objects.link(ob_auto_sun)
ob_auto_sun.rotation_euler = (0.872665, 0.174533, 0.523599)
bpy.context.view_layer.update()
